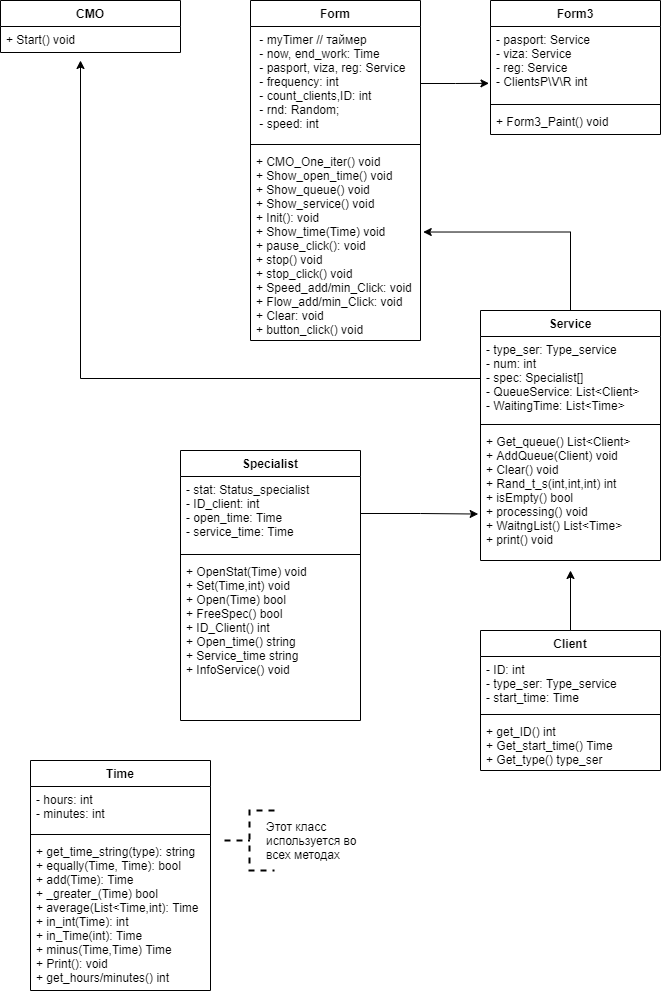

The diagram above was exported from draw.io. Its source (the exported page's mxGraphModel, read from the mxfile embedded in the PNG):
<mxGraphModel dx="1038" dy="491" grid="1" gridSize="10" guides="1" tooltips="1" connect="1" arrows="1" fold="1" page="1" pageScale="1" pageWidth="827" pageHeight="1169" math="0" shadow="0">
  <root>
    <mxCell id="ro3u0VHxF5jSqLYGt3c6-0" />
    <mxCell id="ro3u0VHxF5jSqLYGt3c6-1" parent="ro3u0VHxF5jSqLYGt3c6-0" />
    <mxCell id="ro3u0VHxF5jSqLYGt3c6-3" value="Time" style="swimlane;fontStyle=1;align=center;verticalAlign=top;childLayout=stackLayout;horizontal=1;startSize=26;horizontalStack=0;resizeParent=1;resizeParentMax=0;resizeLast=0;collapsible=1;marginBottom=0;" vertex="1" parent="ro3u0VHxF5jSqLYGt3c6-1">
      <mxGeometry x="70" y="790" width="180" height="230" as="geometry" />
    </mxCell>
    <mxCell id="ro3u0VHxF5jSqLYGt3c6-4" value="- hours: int&#10;- minutes: int" style="text;strokeColor=none;fillColor=none;align=left;verticalAlign=top;spacingLeft=4;spacingRight=4;overflow=hidden;rotatable=0;points=[[0,0.5],[1,0.5]];portConstraint=eastwest;" vertex="1" parent="ro3u0VHxF5jSqLYGt3c6-3">
      <mxGeometry y="26" width="180" height="44" as="geometry" />
    </mxCell>
    <mxCell id="ro3u0VHxF5jSqLYGt3c6-5" value="" style="line;strokeWidth=1;fillColor=none;align=left;verticalAlign=middle;spacingTop=-1;spacingLeft=3;spacingRight=3;rotatable=0;labelPosition=right;points=[];portConstraint=eastwest;" vertex="1" parent="ro3u0VHxF5jSqLYGt3c6-3">
      <mxGeometry y="70" width="180" height="8" as="geometry" />
    </mxCell>
    <mxCell id="ro3u0VHxF5jSqLYGt3c6-6" value="+ get_time_string(type): string&#10;+ equally(Time, Time): bool&#10;+ add(Time): Time&#10;+ _greater_(Time) bool&#10;+ average(List&lt;Time,int): Time&#10;+ in_int(Time): int&#10;+ in_Time(int): Time&#10;+ minus(Time,Time) Time&#10;+ Print(): void&#10;+ get_hours/minutes() int&#10;" style="text;strokeColor=none;fillColor=none;align=left;verticalAlign=top;spacingLeft=4;spacingRight=4;overflow=hidden;rotatable=0;points=[[0,0.5],[1,0.5]];portConstraint=eastwest;" vertex="1" parent="ro3u0VHxF5jSqLYGt3c6-3">
      <mxGeometry y="78" width="180" height="152" as="geometry" />
    </mxCell>
    <mxCell id="JOyTDQxPJc89ODTyKJ-3-0" style="edgeStyle=orthogonalEdgeStyle;rounded=0;orthogonalLoop=1;jettySize=auto;html=1;exitX=0.5;exitY=0;exitDx=0;exitDy=0;" edge="1" parent="ro3u0VHxF5jSqLYGt3c6-1" source="ro3u0VHxF5jSqLYGt3c6-7">
      <mxGeometry relative="1" as="geometry">
        <mxPoint x="610" y="600" as="targetPoint" />
      </mxGeometry>
    </mxCell>
    <mxCell id="ro3u0VHxF5jSqLYGt3c6-7" value="Client" style="swimlane;fontStyle=1;align=center;verticalAlign=top;childLayout=stackLayout;horizontal=1;startSize=26;horizontalStack=0;resizeParent=1;resizeParentMax=0;resizeLast=0;collapsible=1;marginBottom=0;" vertex="1" parent="ro3u0VHxF5jSqLYGt3c6-1">
      <mxGeometry x="520" y="660" width="180" height="140" as="geometry" />
    </mxCell>
    <mxCell id="ro3u0VHxF5jSqLYGt3c6-8" value="- ID: int&#10;- type_ser: Type_service&#10;- start_time: Time" style="text;strokeColor=none;fillColor=none;align=left;verticalAlign=top;spacingLeft=4;spacingRight=4;overflow=hidden;rotatable=0;points=[[0,0.5],[1,0.5]];portConstraint=eastwest;" vertex="1" parent="ro3u0VHxF5jSqLYGt3c6-7">
      <mxGeometry y="26" width="180" height="54" as="geometry" />
    </mxCell>
    <mxCell id="ro3u0VHxF5jSqLYGt3c6-9" value="" style="line;strokeWidth=1;fillColor=none;align=left;verticalAlign=middle;spacingTop=-1;spacingLeft=3;spacingRight=3;rotatable=0;labelPosition=right;points=[];portConstraint=eastwest;" vertex="1" parent="ro3u0VHxF5jSqLYGt3c6-7">
      <mxGeometry y="80" width="180" height="8" as="geometry" />
    </mxCell>
    <mxCell id="ro3u0VHxF5jSqLYGt3c6-10" value="+ get_ID() int&#10;+ Get_start_time() Time&#10;+ Get_type() type_ser" style="text;strokeColor=none;fillColor=none;align=left;verticalAlign=top;spacingLeft=4;spacingRight=4;overflow=hidden;rotatable=0;points=[[0,0.5],[1,0.5]];portConstraint=eastwest;" vertex="1" parent="ro3u0VHxF5jSqLYGt3c6-7">
      <mxGeometry y="88" width="180" height="52" as="geometry" />
    </mxCell>
    <mxCell id="ro3u0VHxF5jSqLYGt3c6-11" value="Specialist" style="swimlane;fontStyle=1;align=center;verticalAlign=top;childLayout=stackLayout;horizontal=1;startSize=26;horizontalStack=0;resizeParent=1;resizeParentMax=0;resizeLast=0;collapsible=1;marginBottom=0;" vertex="1" parent="ro3u0VHxF5jSqLYGt3c6-1">
      <mxGeometry x="220" y="480" width="180" height="270" as="geometry" />
    </mxCell>
    <mxCell id="ro3u0VHxF5jSqLYGt3c6-12" value="- stat: Status_specialist&#10;- ID_client: int&#10;- open_time: Time&#10;- service_time: Time" style="text;strokeColor=none;fillColor=none;align=left;verticalAlign=top;spacingLeft=4;spacingRight=4;overflow=hidden;rotatable=0;points=[[0,0.5],[1,0.5]];portConstraint=eastwest;" vertex="1" parent="ro3u0VHxF5jSqLYGt3c6-11">
      <mxGeometry y="26" width="180" height="74" as="geometry" />
    </mxCell>
    <mxCell id="ro3u0VHxF5jSqLYGt3c6-13" value="" style="line;strokeWidth=1;fillColor=none;align=left;verticalAlign=middle;spacingTop=-1;spacingLeft=3;spacingRight=3;rotatable=0;labelPosition=right;points=[];portConstraint=eastwest;" vertex="1" parent="ro3u0VHxF5jSqLYGt3c6-11">
      <mxGeometry y="100" width="180" height="8" as="geometry" />
    </mxCell>
    <mxCell id="ro3u0VHxF5jSqLYGt3c6-14" value="+ OpenStat(Time) void&#10;+ Set(Time,int) void&#10;+ Open(Time) bool&#10;+ FreeSpec() bool&#10;+ ID_Client() int&#10;+ Open_time() string&#10;+ Service_time string&#10;+ InfoService() void" style="text;strokeColor=none;fillColor=none;align=left;verticalAlign=top;spacingLeft=4;spacingRight=4;overflow=hidden;rotatable=0;points=[[0,0.5],[1,0.5]];portConstraint=eastwest;" vertex="1" parent="ro3u0VHxF5jSqLYGt3c6-11">
      <mxGeometry y="108" width="180" height="162" as="geometry" />
    </mxCell>
    <mxCell id="0B1yr_zjqJSv2rPRxusR-0" style="edgeStyle=orthogonalEdgeStyle;rounded=0;orthogonalLoop=1;jettySize=auto;html=1;exitX=0.5;exitY=0;exitDx=0;exitDy=0;entryX=1.016;entryY=0.435;entryDx=0;entryDy=0;entryPerimeter=0;" edge="1" parent="ro3u0VHxF5jSqLYGt3c6-1" source="ro3u0VHxF5jSqLYGt3c6-15" target="ro3u0VHxF5jSqLYGt3c6-34">
      <mxGeometry relative="1" as="geometry" />
    </mxCell>
    <mxCell id="ro3u0VHxF5jSqLYGt3c6-15" value="Service" style="swimlane;fontStyle=1;align=center;verticalAlign=top;childLayout=stackLayout;horizontal=1;startSize=26;horizontalStack=0;resizeParent=1;resizeParentMax=0;resizeLast=0;collapsible=1;marginBottom=0;" vertex="1" parent="ro3u0VHxF5jSqLYGt3c6-1">
      <mxGeometry x="520" y="340" width="180" height="250" as="geometry" />
    </mxCell>
    <mxCell id="ro3u0VHxF5jSqLYGt3c6-16" value="- type_ser: Type_service&#10;- num: int&#10;- spec: Specialist[]&#10;- QueueService: List&lt;Client&gt;&#10;- WaitingTime: List&lt;Time&gt;&#10;" style="text;strokeColor=none;fillColor=none;align=left;verticalAlign=top;spacingLeft=4;spacingRight=4;overflow=hidden;rotatable=0;points=[[0,0.5],[1,0.5]];portConstraint=eastwest;" vertex="1" parent="ro3u0VHxF5jSqLYGt3c6-15">
      <mxGeometry y="26" width="180" height="84" as="geometry" />
    </mxCell>
    <mxCell id="ro3u0VHxF5jSqLYGt3c6-17" value="" style="line;strokeWidth=1;fillColor=none;align=left;verticalAlign=middle;spacingTop=-1;spacingLeft=3;spacingRight=3;rotatable=0;labelPosition=right;points=[];portConstraint=eastwest;" vertex="1" parent="ro3u0VHxF5jSqLYGt3c6-15">
      <mxGeometry y="110" width="180" height="8" as="geometry" />
    </mxCell>
    <mxCell id="ro3u0VHxF5jSqLYGt3c6-18" value="+ Get_queue() List&lt;Client&gt;&#10;+ AddQueue(Client) void&#10;+ Clear() void&#10;+ Rand_t_s(int,int,int) int&#10;+ isEmpty() bool&#10;+ processing() void&#10;+ WaitngList() List&lt;Time&gt;&#10;+ print() void" style="text;strokeColor=none;fillColor=none;align=left;verticalAlign=top;spacingLeft=4;spacingRight=4;overflow=hidden;rotatable=0;points=[[0,0.5],[1,0.5]];portConstraint=eastwest;" vertex="1" parent="ro3u0VHxF5jSqLYGt3c6-15">
      <mxGeometry y="118" width="180" height="132" as="geometry" />
    </mxCell>
    <mxCell id="ro3u0VHxF5jSqLYGt3c6-27" value="CMO" style="swimlane;fontStyle=1;childLayout=stackLayout;horizontal=1;startSize=26;fillColor=none;horizontalStack=0;resizeParent=1;resizeParentMax=0;resizeLast=0;collapsible=1;marginBottom=0;" vertex="1" parent="ro3u0VHxF5jSqLYGt3c6-1">
      <mxGeometry x="40" y="30" width="180" height="52" as="geometry" />
    </mxCell>
    <mxCell id="ro3u0VHxF5jSqLYGt3c6-28" value="+ Start() void" style="text;strokeColor=none;fillColor=none;align=left;verticalAlign=top;spacingLeft=4;spacingRight=4;overflow=hidden;rotatable=0;points=[[0,0.5],[1,0.5]];portConstraint=eastwest;" vertex="1" parent="ro3u0VHxF5jSqLYGt3c6-27">
      <mxGeometry y="26" width="180" height="26" as="geometry" />
    </mxCell>
    <mxCell id="ro3u0VHxF5jSqLYGt3c6-31" value="Form" style="swimlane;fontStyle=1;align=center;verticalAlign=top;childLayout=stackLayout;horizontal=1;startSize=26;horizontalStack=0;resizeParent=1;resizeParentMax=0;resizeLast=0;collapsible=1;marginBottom=0;" vertex="1" parent="ro3u0VHxF5jSqLYGt3c6-1">
      <mxGeometry x="290" y="30" width="170" height="340" as="geometry" />
    </mxCell>
    <mxCell id="ro3u0VHxF5jSqLYGt3c6-32" value=" - myTimer // таймер&#10; - now, end_work: Time&#10; - pasport, viza, reg: Service&#10; - frequency: int&#10; - count_clients,ID: int&#10; - rnd: Random;&#10; - speed: int" style="text;strokeColor=none;fillColor=none;align=left;verticalAlign=top;spacingLeft=4;spacingRight=4;overflow=hidden;rotatable=0;points=[[0,0.5],[1,0.5]];portConstraint=eastwest;" vertex="1" parent="ro3u0VHxF5jSqLYGt3c6-31">
      <mxGeometry y="26" width="170" height="114" as="geometry" />
    </mxCell>
    <mxCell id="ro3u0VHxF5jSqLYGt3c6-33" value="" style="line;strokeWidth=1;fillColor=none;align=left;verticalAlign=middle;spacingTop=-1;spacingLeft=3;spacingRight=3;rotatable=0;labelPosition=right;points=[];portConstraint=eastwest;" vertex="1" parent="ro3u0VHxF5jSqLYGt3c6-31">
      <mxGeometry y="140" width="170" height="8" as="geometry" />
    </mxCell>
    <mxCell id="ro3u0VHxF5jSqLYGt3c6-34" value="+ CMO_One_iter() void&#10;+ Show_open_time() void&#10;+ Show_queue() void&#10;+ Show_service() void&#10;+ Init(): void&#10;+ Show_time(Time) void&#10;+ pause_click(): void&#10;+ stop() void&#10;+ stop_click() void&#10;+ Speed_add/min_Click: void&#10;+ Flow_add/min_Click: void&#10;+ Clear: void&#10;+ button_click() void" style="text;strokeColor=none;fillColor=none;align=left;verticalAlign=top;spacingLeft=4;spacingRight=4;overflow=hidden;rotatable=0;points=[[0,0.5],[1,0.5]];portConstraint=eastwest;" vertex="1" parent="ro3u0VHxF5jSqLYGt3c6-31">
      <mxGeometry y="148" width="170" height="192" as="geometry" />
    </mxCell>
    <mxCell id="ro3u0VHxF5jSqLYGt3c6-35" value="Form3" style="swimlane;fontStyle=1;align=center;verticalAlign=top;childLayout=stackLayout;horizontal=1;startSize=26;horizontalStack=0;resizeParent=1;resizeParentMax=0;resizeLast=0;collapsible=1;marginBottom=0;" vertex="1" parent="ro3u0VHxF5jSqLYGt3c6-1">
      <mxGeometry x="530" y="30" width="170" height="134" as="geometry" />
    </mxCell>
    <mxCell id="ro3u0VHxF5jSqLYGt3c6-36" value="- pasport: Service&#10;- viza: Service&#10;- reg: Service&#10;- ClientsP\V\R int" style="text;strokeColor=none;fillColor=none;align=left;verticalAlign=top;spacingLeft=4;spacingRight=4;overflow=hidden;rotatable=0;points=[[0,0.5],[1,0.5]];portConstraint=eastwest;" vertex="1" parent="ro3u0VHxF5jSqLYGt3c6-35">
      <mxGeometry y="26" width="170" height="74" as="geometry" />
    </mxCell>
    <mxCell id="ro3u0VHxF5jSqLYGt3c6-37" value="" style="line;strokeWidth=1;fillColor=none;align=left;verticalAlign=middle;spacingTop=-1;spacingLeft=3;spacingRight=3;rotatable=0;labelPosition=right;points=[];portConstraint=eastwest;" vertex="1" parent="ro3u0VHxF5jSqLYGt3c6-35">
      <mxGeometry y="100" width="170" height="8" as="geometry" />
    </mxCell>
    <mxCell id="ro3u0VHxF5jSqLYGt3c6-38" value="+ Form3_Paint() void" style="text;strokeColor=none;fillColor=none;align=left;verticalAlign=top;spacingLeft=4;spacingRight=4;overflow=hidden;rotatable=0;points=[[0,0.5],[1,0.5]];portConstraint=eastwest;" vertex="1" parent="ro3u0VHxF5jSqLYGt3c6-35">
      <mxGeometry y="108" width="170" height="26" as="geometry" />
    </mxCell>
    <mxCell id="JOyTDQxPJc89ODTyKJ-3-2" style="edgeStyle=orthogonalEdgeStyle;rounded=0;orthogonalLoop=1;jettySize=auto;html=1;exitX=1;exitY=0.5;exitDx=0;exitDy=0;entryX=-0.013;entryY=0.648;entryDx=0;entryDy=0;entryPerimeter=0;" edge="1" parent="ro3u0VHxF5jSqLYGt3c6-1" source="ro3u0VHxF5jSqLYGt3c6-12" target="ro3u0VHxF5jSqLYGt3c6-18">
      <mxGeometry relative="1" as="geometry" />
    </mxCell>
    <mxCell id="0B1yr_zjqJSv2rPRxusR-1" style="edgeStyle=orthogonalEdgeStyle;rounded=0;orthogonalLoop=1;jettySize=auto;html=1;exitX=0;exitY=0.5;exitDx=0;exitDy=0;" edge="1" parent="ro3u0VHxF5jSqLYGt3c6-1" source="ro3u0VHxF5jSqLYGt3c6-16">
      <mxGeometry relative="1" as="geometry">
        <mxPoint x="120" y="90" as="targetPoint" />
      </mxGeometry>
    </mxCell>
    <mxCell id="0B1yr_zjqJSv2rPRxusR-2" style="edgeStyle=orthogonalEdgeStyle;rounded=0;orthogonalLoop=1;jettySize=auto;html=1;exitX=1;exitY=0.5;exitDx=0;exitDy=0;entryX=-0.009;entryY=0.768;entryDx=0;entryDy=0;entryPerimeter=0;" edge="1" parent="ro3u0VHxF5jSqLYGt3c6-1" source="ro3u0VHxF5jSqLYGt3c6-32" target="ro3u0VHxF5jSqLYGt3c6-36">
      <mxGeometry relative="1" as="geometry" />
    </mxCell>
    <mxCell id="Jdp8450EQfZb5ojj3sqj-0" value="" style="strokeWidth=2;html=1;shape=mxgraph.flowchart.annotation_2;align=left;labelPosition=right;pointerEvents=1;dashed=1;" vertex="1" parent="ro3u0VHxF5jSqLYGt3c6-1">
      <mxGeometry x="264" y="840" width="50" height="60" as="geometry" />
    </mxCell>
    <mxCell id="Jdp8450EQfZb5ojj3sqj-1" value="Этот класс используется во всех методах" style="text;html=1;strokeColor=none;fillColor=none;align=left;verticalAlign=middle;whiteSpace=wrap;rounded=0;dashed=1;" vertex="1" parent="ro3u0VHxF5jSqLYGt3c6-1">
      <mxGeometry x="304" y="830" width="110" height="80" as="geometry" />
    </mxCell>
  </root>
</mxGraphModel>